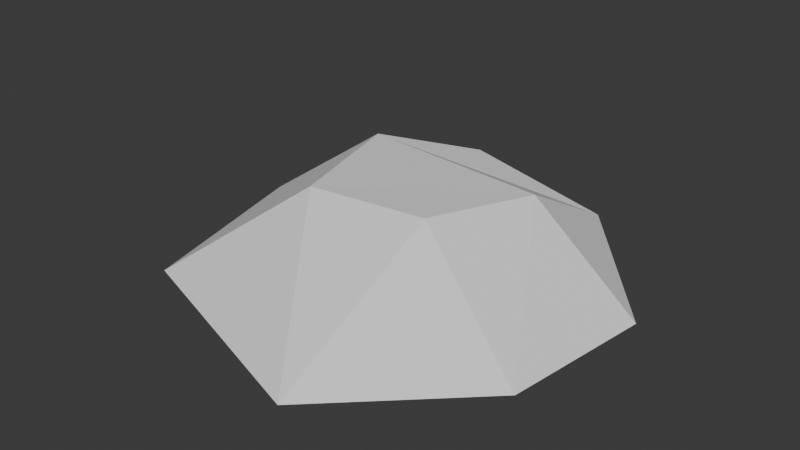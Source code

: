 # Source: IceBlock.blend  (saved by Blender 4.3.34; exported with 4.5.12 LTS)
import bpy
from mathutils import Matrix  # noqa: F401  (used for matrix-valued properties, if any)

bpy.ops.wm.read_factory_settings(use_empty=True)
scene = bpy.context.scene
scene.name = 'Scene'

# ---- world
world_world = bpy.data.worlds.new('World'); scene.world = world_world
world_world.use_nodes = True; world_world.node_tree.nodes.clear()
_N = world_world.node_tree.nodes; _L = world_world.node_tree.links
n0 = _N.new('ShaderNodeOutputWorld'); n0.name = 'World Output'; n0.location = (300, 300)
n1 = _N.new('ShaderNodeBackground'); n1.name = 'Background'; n1.location = (10, 300)
n1.inputs[0].default_value = (0.05088, 0.05088, 0.05088, 1.0)
_L.new(n1.outputs[0], n0.inputs[0])
n0.is_active_output = True
world_world.color = (0.05088, 0.05088, 0.05088)
world_world.sun_shadow_jitter_overblur = 0.0

# ---- meshes
me_cylinder = bpy.data.meshes.new('Cylinder')
me_cylinder.from_pydata([(-8.302e-09, 2.671, -0.437), (0.0, 1.0, 0.7001), (1.336, 2.314, -0.437), (0.5, 0.866, 0.7001), (2.314, 1.336, -0.437), (0.866, 0.5, 0.7001), (2.671, 8.302e-09, -0.437), (1.0, 0.0, 0.7001), (2.314, -1.336, -0.437), (0.866, -0.5, 0.7001), (1.336, -2.481, -0.437), (0.5, -0.866, 0.7001), (-8.302e-09, -2.839, -0.437), (0.0, -1.0, 0.7001), (-1.336, -2.481, -0.437), (-0.5, -0.866, 0.7001), (-2.314, -1.336, -0.437), (-0.866, -0.5, 0.7001), (-2.671, 8.302e-09, -0.437), (-1.0, 0.0, 0.7001), (-2.314, 1.336, -0.437), (-0.866, 0.5, 0.7001), (-1.336, 2.314, -0.437), (-0.5, 0.866, 0.7001), (-4.809e-09, 2.221, 0.1675), (0.9841, 1.957, 0.1675), (1.705, 1.237, 0.1675), (1.968, 0.2527, 0.1675), (1.705, -0.7314, 0.1675), (0.9841, -1.452, 0.1675), (-4.809e-09, -1.716, 0.1675), (-0.9841, -1.452, 0.1675), (-1.705, -0.7314, 0.1675), (-1.968, 0.2527, 0.1675), (-1.705, 1.237, 0.1675), (-0.9841, 1.957, 0.1675)], [], [(24, 1, 3, 25), (25, 3, 5, 26), (26, 5, 7, 27), (27, 7, 9, 28), (28, 9, 11, 29), (29, 11, 13, 30), (30, 13, 15, 31), (31, 15, 17, 32), (32, 17, 19, 33), (33, 19, 21, 34), (3, 1, 23, 21, 19, 17, 15, 13, 11, 9, 7, 5), (34, 21, 23, 35), (35, 23, 1, 24), (0, 2, 4, 6, 8, 10, 12, 14, 16, 18, 20, 22), (22, 35, 24, 0), (20, 34, 35, 22), (18, 33, 34, 20), (16, 32, 33, 18), (14, 31, 32, 16), (12, 30, 31, 14), (10, 29, 30, 12), (8, 28, 29, 10), (6, 27, 28, 8), (4, 26, 27, 6), (2, 25, 26, 4), (0, 24, 25, 2)])
_uv = me_cylinder.uv_layers.new(name='UVMap')
_uv.uv.foreach_set('vector', [1.0, 0.7103, 1.0, 1.0, 0.9167, 1.0, 0.9167, 0.7103, 0.9167, 0.7103, 0.9167, 1.0, 0.8333, 1.0, 0.8333, 0.7103, 0.8333, 0.7103, 0.8333, 1.0, 0.75, 1.0, 0.75, 0.7103, 0.75, 0.7103, 0.75, 1.0, 0.6667, 1.0, 0.6667, 0.7103, 0.6667, 0.7103, 0.6667, 1.0, 0.5833, 1.0, 0.5833, 0.7103, 0.5833, 0.7103, 0.5833, 1.0, 0.5, 1.0, 0.5, 0.7103, 0.5, 0.7103, 0.5, 1.0, 0.4167, 1.0, 0.4167, 0.7103, 0.4167, 0.7103, 0.4167, 1.0, 0.3333, 1.0, 0.3333, 0.7103, 0.3333, 0.7103, 0.3333, 1.0, 0.25, 1.0, 0.25, 0.7103, 0.25, 0.7103, 0.25, 1.0, 0.1667, 1.0, 0.1667, 0.7103, 0.37, 0.4578, 0.25, 0.49, 0.13, 0.4578, 0.04215, 0.37, 0.01, 0.25, 0.04215, 0.13, 0.13, 0.04215, 0.25, 0.01, 0.37, 0.04215, 0.4578, 0.13, 0.49, 0.25, 0.4578, 0.37, 0.1667, 0.7103, 0.1667, 1.0, 0.08333, 1.0, 0.08333, 0.7103, 0.08333, 0.7103, 0.08333, 1.0, 7.451e-08, 1.0, 7.451e-08, 0.7103, 0.75, 0.49, 0.87, 0.4578, 0.9578, 0.37, 0.99, 0.25, 0.9578, 0.13, 0.87, 0.04215, 0.75, 0.01, 0.63, 0.04215, 0.5422, 0.13, 0.51, 0.25, 0.5422, 0.37, 0.63, 0.4578, 0.08333, 0.5, 0.08333, 0.7103, 7.451e-08, 0.7103, 7.451e-08, 0.5, 0.1667, 0.5, 0.1667, 0.7103, 0.08333, 0.7103, 0.08333, 0.5, 0.25, 0.5, 0.25, 0.7103, 0.1667, 0.7103, 0.1667, 0.5, 0.3333, 0.5, 0.3333, 0.7103, 0.25, 0.7103, 0.25, 0.5, 0.4167, 0.5, 0.4167, 0.7103, 0.3333, 0.7103, 0.3333, 0.5, 0.5, 0.5, 0.5, 0.7103, 0.4167, 0.7103, 0.4167, 0.5, 0.5833, 0.5, 0.5833, 0.7103, 0.5, 0.7103, 0.5, 0.5, 0.6667, 0.5, 0.6667, 0.7103, 0.5833, 0.7103, 0.5833, 0.5, 0.75, 0.5, 0.75, 0.7103, 0.6667, 0.7103, 0.6667, 0.5, 0.8333, 0.5, 0.8333, 0.7103, 0.75, 0.7103, 0.75, 0.5, 0.9167, 0.5, 0.9167, 0.7103, 0.8333, 0.7103, 0.8333, 0.5, 1.0, 0.5, 1.0, 0.7103, 0.9167, 0.7103, 0.9167, 0.5])
me_cylinder.update()

# ---- objects
ob_iceblock = bpy.data.objects.new('iceblock', me_cylinder)

# ---- transforms, parenting, visibility, modifiers, constraints
ob_iceblock.location = (0.0, 0.0, 0.6857)
_m = ob_iceblock.modifiers.new('Decimate', 'DECIMATE')
_m.ratio = 0.3

# ---- collection membership
scene.collection.objects.link(ob_iceblock)

# ---- scene / render settings (as saved in the file)
scene.frame_start = 1; scene.frame_end = 250; scene.frame_set(1)
scene.render.engine = 'BLENDER_EEVEE_NEXT'
bpy.context.view_layer.update()

# ---- added for rendering (the .blend has no active camera and no usable light): camera, sun
cam_auto = bpy.data.cameras.new('AutoCamera')
cam_auto.lens = 50.0
cam_auto.sensor_width = 36.0
cam_auto.clip_end = 1000.0
ob_auto_camera = bpy.data.objects.new('AutoCamera', cam_auto)
scene.collection.objects.link(ob_auto_camera)
ob_auto_camera.location = (7.12021, -8.59166, 6.52686)
ob_auto_camera.rotation_euler = (1.09748, -7.21219e-08, 0.694738)
scene.camera = ob_auto_camera
light_auto_sun = bpy.data.lights.new('AutoSun', 'SUN')
light_auto_sun.energy = 3.0
light_auto_sun.angle = 0.0523599
ob_auto_sun = bpy.data.objects.new('AutoSun', light_auto_sun)
scene.collection.objects.link(ob_auto_sun)
ob_auto_sun.rotation_euler = (0.872665, 0.174533, 0.523599)
bpy.context.view_layer.update()
